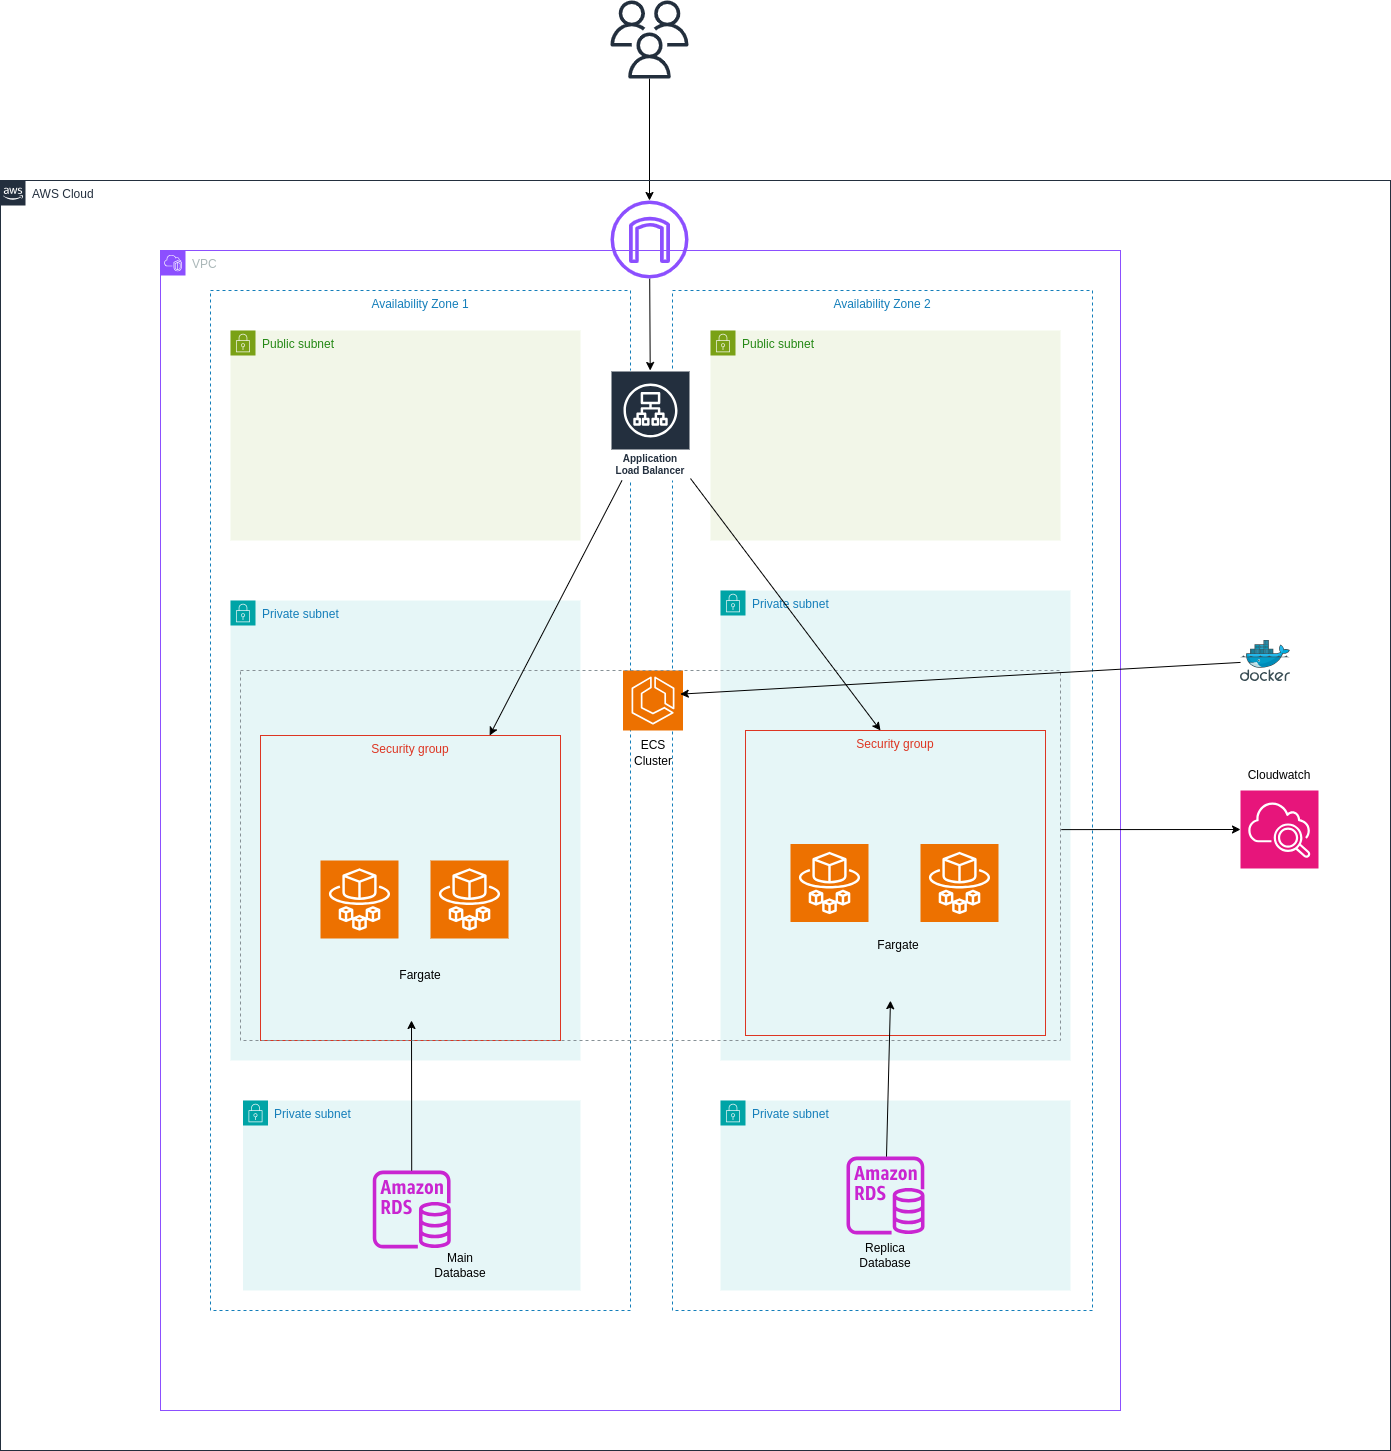

The diagram above was exported from draw.io. Its source (the exported page's mxGraphModel, read from the mxfile embedded in the PNG):
<mxGraphModel dx="2498" dy="2595" grid="1" gridSize="10" guides="1" tooltips="1" connect="1" arrows="1" fold="1" page="1" pageScale="1" pageWidth="1169" pageHeight="1654" background="#ffffff" math="0" shadow="0">
  <root>
    <mxCell id="0" />
    <mxCell id="1" parent="0" />
    <mxCell id="15" value="VPC" style="points=[[0,0],[0.25,0],[0.5,0],[0.75,0],[1,0],[1,0.25],[1,0.5],[1,0.75],[1,1],[0.75,1],[0.5,1],[0.25,1],[0,1],[0,0.75],[0,0.5],[0,0.25]];outlineConnect=0;gradientColor=none;html=1;whiteSpace=wrap;fontSize=12;fontStyle=0;container=1;pointerEvents=0;collapsible=0;recursiveResize=0;shape=mxgraph.aws4.group;grIcon=mxgraph.aws4.group_vpc2;strokeColor=#8C4FFF;fillColor=none;verticalAlign=top;align=left;spacingLeft=30;fontColor=#AAB7B8;dashed=0;" vertex="1" parent="1">
      <mxGeometry x="-80" y="-180" width="960" height="1160" as="geometry" />
    </mxCell>
    <mxCell id="18" value="Availability Zone 1" style="fillColor=none;strokeColor=#147EBA;dashed=1;verticalAlign=top;fontStyle=0;fontColor=#147EBA;whiteSpace=wrap;html=1;" vertex="1" parent="15">
      <mxGeometry x="50" y="40" width="420" height="1020" as="geometry" />
    </mxCell>
    <mxCell id="16" value="Public subnet" style="points=[[0,0],[0.25,0],[0.5,0],[0.75,0],[1,0],[1,0.25],[1,0.5],[1,0.75],[1,1],[0.75,1],[0.5,1],[0.25,1],[0,1],[0,0.75],[0,0.5],[0,0.25]];outlineConnect=0;gradientColor=none;html=1;whiteSpace=wrap;fontSize=12;fontStyle=0;container=1;pointerEvents=0;collapsible=0;recursiveResize=0;shape=mxgraph.aws4.group;grIcon=mxgraph.aws4.group_security_group;grStroke=0;strokeColor=#7AA116;fillColor=#F2F6E8;verticalAlign=top;align=left;spacingLeft=30;fontColor=#248814;dashed=0;" vertex="1" parent="15">
      <mxGeometry x="70" y="80" width="350" height="210" as="geometry" />
    </mxCell>
    <mxCell id="17" value="Public subnet" style="points=[[0,0],[0.25,0],[0.5,0],[0.75,0],[1,0],[1,0.25],[1,0.5],[1,0.75],[1,1],[0.75,1],[0.5,1],[0.25,1],[0,1],[0,0.75],[0,0.5],[0,0.25]];outlineConnect=0;gradientColor=none;html=1;whiteSpace=wrap;fontSize=12;fontStyle=0;container=1;pointerEvents=0;collapsible=0;recursiveResize=0;shape=mxgraph.aws4.group;grIcon=mxgraph.aws4.group_security_group;grStroke=0;strokeColor=#7AA116;fillColor=#F2F6E8;verticalAlign=top;align=left;spacingLeft=30;fontColor=#248814;dashed=0;" vertex="1" parent="15">
      <mxGeometry x="550" y="80" width="350" height="210" as="geometry" />
    </mxCell>
    <mxCell id="19" value="Availability Zone 2" style="fillColor=none;strokeColor=#147EBA;dashed=1;verticalAlign=top;fontStyle=0;fontColor=#147EBA;whiteSpace=wrap;html=1;" vertex="1" parent="15">
      <mxGeometry x="512" y="40" width="420" height="1020" as="geometry" />
    </mxCell>
    <mxCell id="22" value="Private subnet" style="points=[[0,0],[0.25,0],[0.5,0],[0.75,0],[1,0],[1,0.25],[1,0.5],[1,0.75],[1,1],[0.75,1],[0.5,1],[0.25,1],[0,1],[0,0.75],[0,0.5],[0,0.25]];outlineConnect=0;gradientColor=none;html=1;whiteSpace=wrap;fontSize=12;fontStyle=0;container=1;pointerEvents=0;collapsible=0;recursiveResize=0;shape=mxgraph.aws4.group;grIcon=mxgraph.aws4.group_security_group;grStroke=0;strokeColor=#00A4A6;fillColor=#E6F6F7;verticalAlign=top;align=left;spacingLeft=30;fontColor=#147EBA;dashed=0;" vertex="1" parent="15">
      <mxGeometry x="70" y="350" width="350" height="460" as="geometry" />
    </mxCell>
    <mxCell id="23" value="Private subnet" style="points=[[0,0],[0.25,0],[0.5,0],[0.75,0],[1,0],[1,0.25],[1,0.5],[1,0.75],[1,1],[0.75,1],[0.5,1],[0.25,1],[0,1],[0,0.75],[0,0.5],[0,0.25]];outlineConnect=0;gradientColor=none;html=1;whiteSpace=wrap;fontSize=12;fontStyle=0;container=1;pointerEvents=0;collapsible=0;recursiveResize=0;shape=mxgraph.aws4.group;grIcon=mxgraph.aws4.group_security_group;grStroke=0;strokeColor=#00A4A6;fillColor=#E6F6F7;verticalAlign=top;align=left;spacingLeft=30;fontColor=#147EBA;dashed=0;" vertex="1" parent="15">
      <mxGeometry x="560" y="340" width="350" height="470" as="geometry" />
    </mxCell>
    <mxCell id="40" value="Security group" style="fillColor=none;strokeColor=#DD3522;verticalAlign=top;fontStyle=0;fontColor=#DD3522;whiteSpace=wrap;html=1;" vertex="1" parent="23">
      <mxGeometry x="25" y="140" width="300" height="305" as="geometry" />
    </mxCell>
    <mxCell id="45" value="" style="sketch=0;points=[[0,0,0],[0.25,0,0],[0.5,0,0],[0.75,0,0],[1,0,0],[0,1,0],[0.25,1,0],[0.5,1,0],[0.75,1,0],[1,1,0],[0,0.25,0],[0,0.5,0],[0,0.75,0],[1,0.25,0],[1,0.5,0],[1,0.75,0]];outlineConnect=0;fontColor=#232F3E;fillColor=#ED7100;strokeColor=#ffffff;dashed=0;verticalLabelPosition=bottom;verticalAlign=top;align=center;html=1;fontSize=12;fontStyle=0;aspect=fixed;shape=mxgraph.aws4.resourceIcon;resIcon=mxgraph.aws4.fargate;" vertex="1" parent="23">
      <mxGeometry x="70" y="253.5" width="78" height="78" as="geometry" />
    </mxCell>
    <mxCell id="46" value="" style="sketch=0;points=[[0,0,0],[0.25,0,0],[0.5,0,0],[0.75,0,0],[1,0,0],[0,1,0],[0.25,1,0],[0.5,1,0],[0.75,1,0],[1,1,0],[0,0.25,0],[0,0.5,0],[0,0.75,0],[1,0.25,0],[1,0.5,0],[1,0.75,0]];outlineConnect=0;fontColor=#232F3E;fillColor=#ED7100;strokeColor=#ffffff;dashed=0;verticalLabelPosition=bottom;verticalAlign=top;align=center;html=1;fontSize=12;fontStyle=0;aspect=fixed;shape=mxgraph.aws4.resourceIcon;resIcon=mxgraph.aws4.fargate;" vertex="1" parent="23">
      <mxGeometry x="200" y="253.5" width="78" height="78" as="geometry" />
    </mxCell>
    <mxCell id="66" value="Fargate" style="text;html=1;align=center;verticalAlign=middle;whiteSpace=wrap;rounded=0;" vertex="1" parent="23">
      <mxGeometry x="148" y="340" width="60" height="30" as="geometry" />
    </mxCell>
    <mxCell id="27" value="Private subnet" style="points=[[0,0],[0.25,0],[0.5,0],[0.75,0],[1,0],[1,0.25],[1,0.5],[1,0.75],[1,1],[0.75,1],[0.5,1],[0.25,1],[0,1],[0,0.75],[0,0.5],[0,0.25]];outlineConnect=0;gradientColor=none;html=1;whiteSpace=wrap;fontSize=12;fontStyle=0;container=1;pointerEvents=0;collapsible=0;recursiveResize=0;shape=mxgraph.aws4.group;grIcon=mxgraph.aws4.group_security_group;grStroke=0;strokeColor=#00A4A6;fillColor=#E6F6F7;verticalAlign=top;align=left;spacingLeft=30;fontColor=#147EBA;dashed=0;" vertex="1" parent="15">
      <mxGeometry x="82.5" y="850" width="337.5" height="190" as="geometry" />
    </mxCell>
    <mxCell id="29" value="" style="sketch=0;outlineConnect=0;fontColor=#232F3E;gradientColor=none;fillColor=#C925D1;strokeColor=none;dashed=0;verticalLabelPosition=bottom;verticalAlign=top;align=center;html=1;fontSize=12;fontStyle=0;aspect=fixed;pointerEvents=1;shape=mxgraph.aws4.rds_instance;" vertex="1" parent="27">
      <mxGeometry x="129.75" y="70" width="78" height="78" as="geometry" />
    </mxCell>
    <mxCell id="28" value="Private subnet" style="points=[[0,0],[0.25,0],[0.5,0],[0.75,0],[1,0],[1,0.25],[1,0.5],[1,0.75],[1,1],[0.75,1],[0.5,1],[0.25,1],[0,1],[0,0.75],[0,0.5],[0,0.25]];outlineConnect=0;gradientColor=none;html=1;whiteSpace=wrap;fontSize=12;fontStyle=0;container=1;pointerEvents=0;collapsible=0;recursiveResize=0;shape=mxgraph.aws4.group;grIcon=mxgraph.aws4.group_security_group;grStroke=0;strokeColor=#00A4A6;fillColor=#E6F6F7;verticalAlign=top;align=left;spacingLeft=30;fontColor=#147EBA;dashed=0;" vertex="1" parent="15">
      <mxGeometry x="560" y="850" width="350" height="190" as="geometry" />
    </mxCell>
    <mxCell id="30" value="" style="sketch=0;outlineConnect=0;fontColor=#232F3E;gradientColor=none;fillColor=#C925D1;strokeColor=none;dashed=0;verticalLabelPosition=bottom;verticalAlign=top;align=center;html=1;fontSize=12;fontStyle=0;aspect=fixed;pointerEvents=1;shape=mxgraph.aws4.rds_instance;" vertex="1" parent="15">
      <mxGeometry x="686" y="906" width="78" height="78" as="geometry" />
    </mxCell>
    <mxCell id="35" value="Security group" style="fillColor=none;strokeColor=#DD3522;verticalAlign=top;fontStyle=0;fontColor=#DD3522;whiteSpace=wrap;html=1;" vertex="1" parent="15">
      <mxGeometry x="100" y="485" width="300" height="305" as="geometry" />
    </mxCell>
    <mxCell id="37" value="" style="sketch=0;points=[[0,0,0],[0.25,0,0],[0.5,0,0],[0.75,0,0],[1,0,0],[0,1,0],[0.25,1,0],[0.5,1,0],[0.75,1,0],[1,1,0],[0,0.25,0],[0,0.5,0],[0,0.75,0],[1,0.25,0],[1,0.5,0],[1,0.75,0]];outlineConnect=0;fontColor=#232F3E;fillColor=#ED7100;strokeColor=#ffffff;dashed=0;verticalLabelPosition=bottom;verticalAlign=top;align=center;html=1;fontSize=12;fontStyle=0;aspect=fixed;shape=mxgraph.aws4.resourceIcon;resIcon=mxgraph.aws4.fargate;" vertex="1" parent="15">
      <mxGeometry x="160" y="610" width="78" height="78" as="geometry" />
    </mxCell>
    <mxCell id="32" value="" style="sketch=0;points=[[0,0,0],[0.25,0,0],[0.5,0,0],[0.75,0,0],[1,0,0],[0,1,0],[0.25,1,0],[0.5,1,0],[0.75,1,0],[1,1,0],[0,0.25,0],[0,0.5,0],[0,0.75,0],[1,0.25,0],[1,0.5,0],[1,0.75,0]];outlineConnect=0;fontColor=#232F3E;fillColor=#ED7100;strokeColor=#ffffff;dashed=0;verticalLabelPosition=bottom;verticalAlign=top;align=center;html=1;fontSize=12;fontStyle=0;aspect=fixed;shape=mxgraph.aws4.resourceIcon;resIcon=mxgraph.aws4.ecs;" vertex="1" parent="15">
      <mxGeometry x="462.5" y="420" width="60" height="60" as="geometry" />
    </mxCell>
    <mxCell id="53" style="edgeStyle=none;html=1;" edge="1" parent="15" source="29">
      <mxGeometry relative="1" as="geometry">
        <mxPoint x="251" y="770" as="targetPoint" />
      </mxGeometry>
    </mxCell>
    <mxCell id="57" style="edgeStyle=none;html=1;entryX=0.792;entryY=0.87;entryDx=0;entryDy=0;entryPerimeter=0;" edge="1" parent="15" source="30">
      <mxGeometry relative="1" as="geometry">
        <mxPoint x="729.96" y="750.1750000000002" as="targetPoint" />
      </mxGeometry>
    </mxCell>
    <mxCell id="68" value="Main&lt;div&gt;Database&lt;/div&gt;" style="text;html=1;align=center;verticalAlign=middle;whiteSpace=wrap;rounded=0;" vertex="1" parent="15">
      <mxGeometry x="270" y="1000" width="60" height="30" as="geometry" />
    </mxCell>
    <mxCell id="69" value="&lt;div&gt;Replica&lt;/div&gt;&lt;div&gt;Database&lt;/div&gt;" style="text;html=1;align=center;verticalAlign=middle;whiteSpace=wrap;rounded=0;" vertex="1" parent="15">
      <mxGeometry x="695" y="990" width="60" height="30" as="geometry" />
    </mxCell>
    <mxCell id="48" value="" style="sketch=0;points=[[0,0,0],[0.25,0,0],[0.5,0,0],[0.75,0,0],[1,0,0],[0,1,0],[0.25,1,0],[0.5,1,0],[0.75,1,0],[1,1,0],[0,0.25,0],[0,0.5,0],[0,0.75,0],[1,0.25,0],[1,0.5,0],[1,0.75,0]];points=[[0,0,0],[0.25,0,0],[0.5,0,0],[0.75,0,0],[1,0,0],[0,1,0],[0.25,1,0],[0.5,1,0],[0.75,1,0],[1,1,0],[0,0.25,0],[0,0.5,0],[0,0.75,0],[1,0.25,0],[1,0.5,0],[1,0.75,0]];outlineConnect=0;fontColor=#232F3E;fillColor=#E7157B;strokeColor=#ffffff;dashed=0;verticalLabelPosition=bottom;verticalAlign=top;align=center;html=1;fontSize=12;fontStyle=0;aspect=fixed;shape=mxgraph.aws4.resourceIcon;resIcon=mxgraph.aws4.cloudwatch_2;" vertex="1" parent="1">
      <mxGeometry x="1000" y="360" width="78" height="78" as="geometry" />
    </mxCell>
    <mxCell id="72" style="edgeStyle=none;html=1;" edge="1" parent="1" source="50" target="20">
      <mxGeometry relative="1" as="geometry" />
    </mxCell>
    <mxCell id="50" value="" style="sketch=0;outlineConnect=0;fontColor=#232F3E;gradientColor=none;fillColor=#8C4FFF;strokeColor=none;dashed=0;verticalLabelPosition=bottom;verticalAlign=top;align=center;html=1;fontSize=12;fontStyle=0;aspect=fixed;pointerEvents=1;shape=mxgraph.aws4.internet_gateway;" vertex="1" parent="1">
      <mxGeometry x="370" y="-230" width="78" height="78" as="geometry" />
    </mxCell>
    <mxCell id="54" value="" style="endArrow=classic;html=1;entryX=0;entryY=0.5;entryDx=0;entryDy=0;entryPerimeter=0;exitX=1.001;exitY=0.445;exitDx=0;exitDy=0;exitPerimeter=0;" edge="1" parent="1" target="48">
      <mxGeometry width="50" height="50" relative="1" as="geometry">
        <mxPoint x="820.8175000000001" y="399.1125000000002" as="sourcePoint" />
        <mxPoint x="970" y="360" as="targetPoint" />
      </mxGeometry>
    </mxCell>
    <mxCell id="61" style="edgeStyle=none;html=1;" edge="1" parent="1" source="60" target="50">
      <mxGeometry relative="1" as="geometry" />
    </mxCell>
    <mxCell id="60" value="" style="sketch=0;outlineConnect=0;fontColor=#232F3E;gradientColor=none;fillColor=#232F3D;strokeColor=none;dashed=0;verticalLabelPosition=bottom;verticalAlign=top;align=center;html=1;fontSize=12;fontStyle=0;aspect=fixed;pointerEvents=1;shape=mxgraph.aws4.users;" vertex="1" parent="1">
      <mxGeometry x="370" y="-430" width="78" height="78" as="geometry" />
    </mxCell>
    <mxCell id="62" value="AWS Cloud" style="points=[[0,0],[0.25,0],[0.5,0],[0.75,0],[1,0],[1,0.25],[1,0.5],[1,0.75],[1,1],[0.75,1],[0.5,1],[0.25,1],[0,1],[0,0.75],[0,0.5],[0,0.25]];outlineConnect=0;gradientColor=none;html=1;whiteSpace=wrap;fontSize=12;fontStyle=0;container=1;pointerEvents=0;collapsible=0;recursiveResize=0;shape=mxgraph.aws4.group;grIcon=mxgraph.aws4.group_aws_cloud_alt;strokeColor=#232F3E;fillColor=none;verticalAlign=top;align=left;spacingLeft=30;fontColor=#232F3E;dashed=0;" vertex="1" parent="1">
      <mxGeometry x="-240" y="-250" width="1390" height="1270" as="geometry" />
    </mxCell>
    <mxCell id="63" value="ECS" style="text;html=1;align=center;verticalAlign=middle;whiteSpace=wrap;rounded=0;" vertex="1" parent="62">
      <mxGeometry x="623" y="550" width="60" height="30" as="geometry" />
    </mxCell>
    <mxCell id="64" value="Cloudwatch" style="text;html=1;align=center;verticalAlign=middle;whiteSpace=wrap;rounded=0;" vertex="1" parent="62">
      <mxGeometry x="1249" y="580" width="60" height="30" as="geometry" />
    </mxCell>
    <mxCell id="67" value="Fargate" style="text;html=1;align=center;verticalAlign=middle;whiteSpace=wrap;rounded=0;" vertex="1" parent="62">
      <mxGeometry x="390" y="780" width="60" height="30" as="geometry" />
    </mxCell>
    <mxCell id="70" value="" style="image;sketch=0;aspect=fixed;html=1;points=[];align=center;fontSize=12;image=img/lib/mscae/Docker.svg;" vertex="1" parent="62">
      <mxGeometry x="1240" y="460" width="50" height="41" as="geometry" />
    </mxCell>
    <mxCell id="20" value="Application Load Balancer" style="sketch=0;outlineConnect=0;fontColor=#232F3E;gradientColor=none;strokeColor=#ffffff;fillColor=#232F3E;dashed=0;verticalLabelPosition=middle;verticalAlign=bottom;align=center;html=1;whiteSpace=wrap;fontSize=10;fontStyle=1;spacing=3;shape=mxgraph.aws4.productIcon;prIcon=mxgraph.aws4.application_load_balancer;" vertex="1" parent="62">
      <mxGeometry x="610" y="190" width="80" height="110" as="geometry" />
    </mxCell>
    <mxCell id="75" value="" style="sketch=0;points=[[0,0,0],[0.25,0,0],[0.5,0,0],[0.75,0,0],[1,0,0],[0,1,0],[0.25,1,0],[0.5,1,0],[0.75,1,0],[1,1,0],[0,0.25,0],[0,0.5,0],[0,0.75,0],[1,0.25,0],[1,0.5,0],[1,0.75,0]];outlineConnect=0;fontColor=#232F3E;fillColor=#ED7100;strokeColor=#ffffff;dashed=0;verticalLabelPosition=bottom;verticalAlign=top;align=center;html=1;fontSize=12;fontStyle=0;aspect=fixed;shape=mxgraph.aws4.resourceIcon;resIcon=mxgraph.aws4.fargate;" vertex="1" parent="62">
      <mxGeometry x="430" y="680" width="78" height="78" as="geometry" />
    </mxCell>
    <mxCell id="77" value="" style="outlineConnect=0;gradientColor=none;html=1;whiteSpace=wrap;fontSize=12;fontStyle=0;strokeColor=#879196;fillColor=none;verticalAlign=top;align=center;fontColor=#879196;dashed=1;spacingTop=3;" vertex="1" parent="62">
      <mxGeometry x="240" y="490" width="820" height="370" as="geometry" />
    </mxCell>
    <mxCell id="78" value="Cluster" style="text;html=1;align=center;verticalAlign=middle;whiteSpace=wrap;rounded=0;" vertex="1" parent="62">
      <mxGeometry x="623" y="566" width="60" height="30" as="geometry" />
    </mxCell>
    <mxCell id="71" style="edgeStyle=none;html=1;entryX=0.954;entryY=0.394;entryDx=0;entryDy=0;entryPerimeter=0;" edge="1" parent="1" source="70" target="32">
      <mxGeometry relative="1" as="geometry" />
    </mxCell>
    <mxCell id="58" style="edgeStyle=none;html=1;" edge="1" parent="1" source="20" target="35">
      <mxGeometry relative="1" as="geometry">
        <mxPoint x="149.6500000000001" y="370.13250000000016" as="targetPoint" />
      </mxGeometry>
    </mxCell>
    <mxCell id="74" style="edgeStyle=none;html=1;" edge="1" parent="1" source="20">
      <mxGeometry relative="1" as="geometry">
        <mxPoint x="640" y="300" as="targetPoint" />
      </mxGeometry>
    </mxCell>
  </root>
</mxGraphModel>